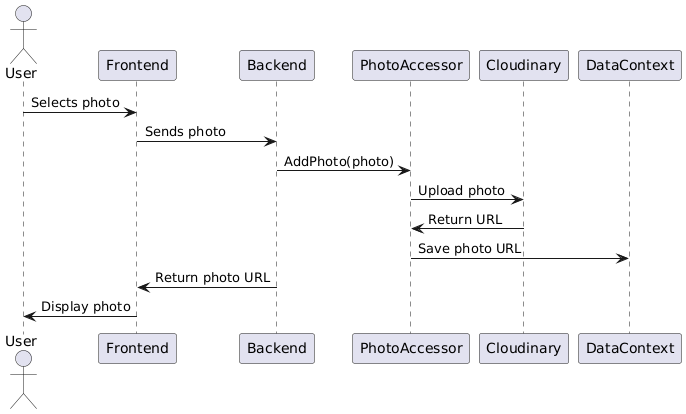

The diagram above was rendered by PlantUML. Its source (embedded in the PNG):
@startuml
actor User
participant Frontend
participant Backend
participant PhotoAccessor
participant Cloudinary
participant DataContext

User -> Frontend : Selects photo
Frontend -> Backend : Sends photo
Backend -> PhotoAccessor : AddPhoto(photo)
PhotoAccessor -> Cloudinary : Upload photo
Cloudinary -> PhotoAccessor : Return URL
PhotoAccessor -> DataContext : Save photo URL
Backend -> Frontend : Return photo URL
Frontend -> User : Display photo
@enduml